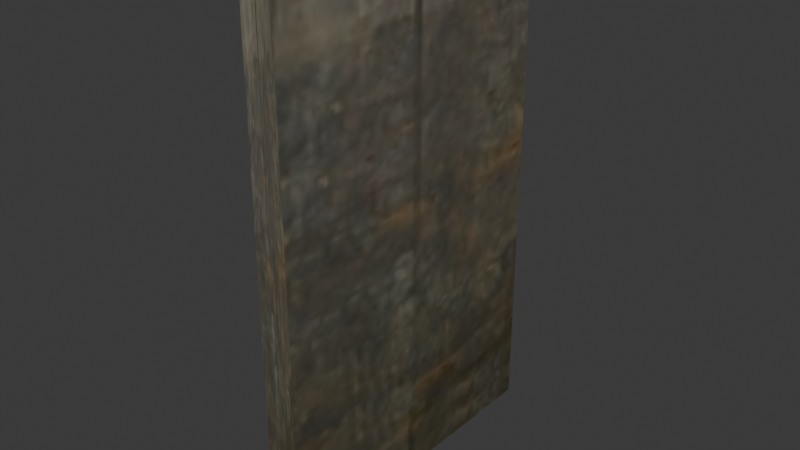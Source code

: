 # Source: guide.blend  (saved by Blender 4.1.24; exported with 4.5.12 LTS)
import bpy
from mathutils import Matrix  # noqa: F401  (used for matrix-valued properties, if any)

bpy.ops.wm.read_factory_settings(use_empty=True)
scene = bpy.context.scene
scene.name = 'Scene'

# ---- images (referenced by path relative to the original .blend; pixels are not part of the script)
import os
ASSET_DIR = os.environ.get("B2B_ASSET_DIR", "")  # directory of the original .blend (textures are referenced by path, not embedded)
HERE = os.path.dirname(os.path.abspath(__file__))  # packed textures are extracted next to this script under _unpacked/

def load_image(name, relpath, width, height, colorspace="sRGB"):
    """Load a texture the original file referenced (path relative to the .blend, or extracted next to this script)."""
    p = next((c for c in (os.path.join(HERE, relpath), os.path.join(ASSET_DIR, relpath)) if relpath and os.path.exists(c)), "")
    if p:
        img = bpy.data.images.load(p, check_existing=True)
        img.name = name
    else:  # same state as the original file: an image datablock whose file is absent (Cycles renders it pink)
        img = bpy.data.images.new(name, width, height)
        img.source = "FILE"
        img.filepath = "//" + (relpath or name)
    img.colorspace_settings.name = colorspace
    return img
img_newspapers_newspaper_i = load_image('..\\newspapers\\newspaper.i', '_unpacked/newspaper.0015b645.jpg', 64, 128, 'sRGB')
img_wood_jpg = load_image('wood.jpg', '_unpacked/wood.6ab7f7cf.jpg', 64, 128, 'sRGB')

# ---- materials (node trees are filled in below, after node groups)
mat_models_newspapers_newspaper_jpg = bpy.data.materials.new('models\\newspapers\\newspaper.jpg')
mat_models_newspapers_newspaper_jpg.use_backface_culling = True
mat_models_newspapers_newspaper_jpg.use_transparent_shadow = False
mat_models_newspapers_newspaper_jpg.specular_color = (0.0, 0.0, 0.0)
mat_models_textures_wood_jpg = bpy.data.materials.new('models\\textures\\wood.jpg')
mat_models_textures_wood_jpg.use_transparent_shadow = False
mat_models_textures_wood_jpg.specular_color = (0.0, 0.0, 0.0)

# ---- material node trees
mat_models_newspapers_newspaper_jpg.use_nodes = True; mat_models_newspapers_newspaper_jpg.node_tree.nodes.clear()
_N = mat_models_newspapers_newspaper_jpg.node_tree.nodes; _L = mat_models_newspapers_newspaper_jpg.node_tree.links
n0 = _N.new('ShaderNodeTexImage'); n0.name = 'Image Texture'; n0.location = (0, 0)
n0.image = img_newspapers_newspaper_i
n1 = _N.new('ShaderNodeBsdfPrincipled'); n1.name = 'Principled BSDF'; n1.location = (290, 0)
n2 = _N.new('ShaderNodeOutputMaterial'); n2.name = 'Material Output'; n2.location = (580, 0)
_L.new(n0.outputs[0], n1.inputs[0])
_L.new(n1.outputs[0], n2.inputs[0])
n2.is_active_output = True
mat_models_textures_wood_jpg.use_nodes = True; mat_models_textures_wood_jpg.node_tree.nodes.clear()
_N = mat_models_textures_wood_jpg.node_tree.nodes; _L = mat_models_textures_wood_jpg.node_tree.links
n0 = _N.new('ShaderNodeTexImage'); n0.name = 'Image Texture'; n0.location = (0, 0)
n0.image = img_wood_jpg
n1 = _N.new('ShaderNodeBsdfPrincipled'); n1.name = 'Principled BSDF'; n1.location = (290, 0)
n2 = _N.new('ShaderNodeOutputMaterial'); n2.name = 'Material Output'; n2.location = (580, 0)
_L.new(n1.outputs[0], n2.inputs[0])
_L.new(n0.outputs[0], n1.inputs[0])
n2.is_active_output = True

# ---- world
world_world = bpy.data.worlds.new('World'); scene.world = world_world
world_world.use_nodes = True; world_world.node_tree.nodes.clear()
_N = world_world.node_tree.nodes; _L = world_world.node_tree.links
n0 = _N.new('ShaderNodeOutputWorld'); n0.name = 'World Output'; n0.location = (300, 300)
n1 = _N.new('ShaderNodeBackground'); n1.name = 'Background'; n1.location = (10, 300)
n1.inputs[0].default_value = (0.05088, 0.05088, 0.05088, 1.0)
_L.new(n1.outputs[0], n0.inputs[0])
n0.is_active_output = True
world_world.color = (0.05088, 0.05088, 0.05088)
world_world.use_sun_shadow = False
world_world.sun_shadow_jitter_overblur = 0.0

# ---- meshes
me_guide_ms3d_m = bpy.data.meshes.new('guide.ms3d.m')
me_guide_ms3d_m.from_pydata([(-1.398, 5.905, 20.78), (-1.398, 5.905, 10.78), (-1.398, 0.2619, 20.78), (-1.398, 5.905, 0.7778), (-1.398, 0.2619, 0.7778), (-1.398, 0.2619, 10.78), (-1.398, -5.381, 20.78), (-1.398, -5.381, 10.78), (-1.398, -5.381, 0.7778), (-1.12, 6.976, 21.64), (-1.12, 6.976, 0.0), (-1.12, -6.524, 21.64), (-1.12, -6.524, 0.0), (-1.12, -6.524, 21.64), (-1.12, -6.524, 0.0), (0.213, -6.524, 21.64), (0.213, -6.524, 0.0), (0.213, -6.524, 21.64), (0.213, -6.524, 0.0), (0.213, 6.976, 21.64), (0.213, 6.976, 0.0), (0.213, 6.976, 21.64), (0.213, 6.976, 0.0), (-1.12, 6.976, 21.64), (-1.12, 6.976, 0.0), (-1.12, 6.976, 21.64), (-1.12, -6.524, 21.64), (-1.12, 6.976, 0.0), (-1.12, -6.524, 0.0)], [], [(0, 1, 2), (3, 4, 5), (6, 2, 5), (3, 5, 1), (1, 5, 2), (6, 5, 7), (8, 7, 4), (4, 7, 5), (9, 10, 11), (10, 12, 11), (13, 14, 15), (14, 16, 15), (17, 18, 19), (18, 20, 19), (21, 22, 23), (22, 24, 23), (21, 25, 15), (25, 26, 15), (27, 22, 28), (22, 16, 28)])
me_guide_ms3d_m.polygons.foreach_set('use_smooth', [True] * 20)
me_guide_ms3d_m.polygons.foreach_set('material_index', [0, 0, 0, 0, 0, 0, 0, 0, 1, 1, 1, 1, 1, 1, 1, 1, 1, 1, 1, 1])
_k = set([(0, 1), (0, 2), (1, 3), (2, 6), (3, 4), (4, 8), (6, 7), (7, 8), (9, 10), (9, 11), (10, 12), (11, 12), (13, 14), (13, 15), (14, 16), (15, 16), (15, 21), (15, 26), (16, 22), (16, 28), (17, 18), (17, 19), (18, 20), (19, 20), (21, 22), (21, 23), (21, 25), (22, 24), (22, 27), (23, 24), (25, 26), (27, 28)])
me_guide_ms3d_m.attributes.new('sharp_edge', 'BOOLEAN', 'EDGE').data.foreach_set('value', [ (min(e.vertices), max(e.vertices)) in _k for e in me_guide_ms3d_m.edges])
_uv = me_guide_ms3d_m.uv_layers.new(name='ms3d_uv_layer')
_uv.uv.foreach_set('vector', [0.9896, 1.0, 0.9896, 0.6341, 0.4974, 1.0, 0.9896, 0.2682, 0.005208, 0.2682, 0.005208, 1.0, 0.005208, 1.0, 0.9896, 1.0, 0.9896, 0.2682, 0.9896, 0.2682, 0.005208, 1.0, 0.9896, 1.0, 0.9896, 0.6341, 0.4974, 0.6341, 0.4974, 1.0, 0.005208, 1.0, 0.9896, 0.2682, 0.005208, 0.2682, 0.005208, 0.2682, 0.005208, 0.6341, 0.4974, 0.2682, 0.4974, 0.2682, 0.005208, 0.6341, 0.4974, 0.6341, 0.0, 1.0, 0.0, 0.0, 1.0, 1.0, 0.0, 0.0, 1.0, 0.0, 1.0, 1.0, 0.0, 1.0, 0.0, 0.0, 1.0, 1.0, 0.0, 0.0, 1.0, 0.0, 1.0, 1.0, 0.0, 1.0, 0.0, 0.0, 1.0, 1.0, 0.0, 0.0, 1.0, 0.0, 1.0, 1.0, 0.0, 1.0, 0.0, 0.0, 1.0, 1.0, 0.0, 0.0, 1.0, 0.0, 1.0, 1.0, 0.0, 1.0, 0.0, 0.0, 1.0, 1.0, 0.0, 0.0, 1.0, 0.0, 1.0, 1.0, 0.0, 1.0, 0.0, 0.0, 1.0, 1.0, 0.0, 0.0, 1.0, 0.0, 1.0, 1.0])
me_guide_ms3d_m.materials.append(mat_models_newspapers_newspaper_jpg)
me_guide_ms3d_m.materials.append(mat_models_textures_wood_jpg)
me_guide_ms3d_m.update()

# ---- objects
ob_guide_ms3d_mo = bpy.data.objects.new('guide.ms3d.mo', me_guide_ms3d_m)
ob_guide_ms3d_eo = bpy.data.objects.new('guide.ms3d.eo', None)

# ---- transforms, parenting, visibility, modifiers, constraints
ob_guide_ms3d_mo.parent = ob_guide_ms3d_eo
ob_guide_ms3d_mo.location = (0.0, 0.0, 0.0)
_m = ob_guide_ms3d_mo.modifiers.new('ms3d_smoothing_groups', 'EDGE_SPLIT')
_m.use_edge_angle = False
ob_guide_ms3d_eo.location = (0.0, 0.0, 0.0)

# ---- collection membership
scene.collection.objects.link(ob_guide_ms3d_mo)
scene.collection.objects.link(ob_guide_ms3d_eo)

# ---- scene / render settings (as saved in the file)
scene.frame_start = 1; scene.frame_end = 1; scene.frame_set(24)
scene.render.engine = 'BLENDER_EEVEE_NEXT'
scene.cycles.sampling_pattern = 'TABULATED_SOBOL'
scene.eevee.ray_tracing_options.trace_max_roughness = 0.0
bpy.context.view_layer.update()

# ---- added for rendering (the .blend has no active camera and no usable light): camera, sun
cam_auto = bpy.data.cameras.new('AutoCamera')
cam_auto.lens = 50.0
cam_auto.sensor_width = 36.0
cam_auto.clip_end = 1000.0
ob_auto_camera = bpy.data.objects.new('AutoCamera', cam_auto)
scene.collection.objects.link(ob_auto_camera)
ob_auto_camera.location = (23.0552, -28.1511, 29.7396)
ob_auto_camera.rotation_euler = (1.09748, -7.21219e-08, 0.694738)
scene.camera = ob_auto_camera
light_auto_sun = bpy.data.lights.new('AutoSun', 'SUN')
light_auto_sun.energy = 3.0
light_auto_sun.angle = 0.0523599
ob_auto_sun = bpy.data.objects.new('AutoSun', light_auto_sun)
scene.collection.objects.link(ob_auto_sun)
ob_auto_sun.rotation_euler = (0.872665, 0.174533, 0.523599)
bpy.context.view_layer.update()
